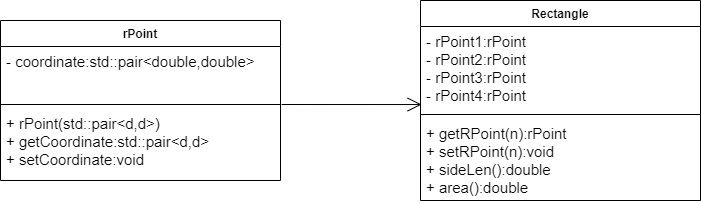

The diagram above was exported from draw.io. Its source (the exported page's mxGraphModel, read from the mxfile embedded in the PNG):
<mxGraphModel dx="1098" dy="828" grid="1" gridSize="10" guides="1" tooltips="1" connect="1" arrows="1" fold="1" page="1" pageScale="1" pageWidth="1169" pageHeight="1654" background="#ffffff" math="0" shadow="0">
  <root>
    <mxCell id="0" />
    <mxCell id="1" parent="0" />
    <mxCell id="qysciyufgWTjmcWgZy7b-1" value="rPoint" style="swimlane;fontStyle=1;align=center;verticalAlign=top;childLayout=stackLayout;horizontal=1;startSize=26;horizontalStack=0;resizeParent=1;resizeParentMax=0;resizeLast=0;collapsible=1;marginBottom=0;whiteSpace=wrap;html=1;" vertex="1" parent="1">
      <mxGeometry x="150" y="210" width="280" height="160" as="geometry">
        <mxRectangle x="200" y="120" width="100" height="30" as="alternateBounds" />
      </mxGeometry>
    </mxCell>
    <mxCell id="qysciyufgWTjmcWgZy7b-2" value="&lt;font style=&quot;font-size: 15px;&quot;&gt;- coordinate:std::pair&amp;lt;double,double&amp;gt;&lt;/font&gt;" style="text;strokeColor=none;fillColor=none;align=left;verticalAlign=top;spacingLeft=4;spacingRight=4;overflow=hidden;rotatable=0;points=[[0,0.5],[1,0.5]];portConstraint=eastwest;whiteSpace=wrap;html=1;" vertex="1" parent="qysciyufgWTjmcWgZy7b-1">
      <mxGeometry y="26" width="280" height="54" as="geometry" />
    </mxCell>
    <mxCell id="qysciyufgWTjmcWgZy7b-3" value="" style="line;strokeWidth=1;fillColor=none;align=left;verticalAlign=middle;spacingTop=-1;spacingLeft=3;spacingRight=3;rotatable=0;labelPosition=right;points=[];portConstraint=eastwest;strokeColor=inherit;" vertex="1" parent="qysciyufgWTjmcWgZy7b-1">
      <mxGeometry y="80" width="280" height="8" as="geometry" />
    </mxCell>
    <mxCell id="qysciyufgWTjmcWgZy7b-4" value="&lt;font style=&quot;font-size: 15px;&quot;&gt;+ rPoint(std::pair&amp;lt;d,d&amp;gt;)&lt;br&gt;+ getCoordinate:std::pair&amp;lt;d,d&amp;gt;&lt;br&gt;+ setCoordinate:void&amp;nbsp;&lt;/font&gt;" style="text;strokeColor=none;fillColor=none;align=left;verticalAlign=top;spacingLeft=4;spacingRight=4;overflow=hidden;rotatable=0;points=[[0,0.5],[1,0.5]];portConstraint=eastwest;whiteSpace=wrap;html=1;" vertex="1" parent="qysciyufgWTjmcWgZy7b-1">
      <mxGeometry y="88" width="280" height="72" as="geometry" />
    </mxCell>
    <mxCell id="qysciyufgWTjmcWgZy7b-9" value="Rectangle" style="swimlane;fontStyle=1;align=center;verticalAlign=top;childLayout=stackLayout;horizontal=1;startSize=26;horizontalStack=0;resizeParent=1;resizeParentMax=0;resizeLast=0;collapsible=1;marginBottom=0;whiteSpace=wrap;html=1;" vertex="1" parent="1">
      <mxGeometry x="570" y="190" width="280" height="200" as="geometry">
        <mxRectangle x="570" y="200" width="100" height="30" as="alternateBounds" />
      </mxGeometry>
    </mxCell>
    <mxCell id="qysciyufgWTjmcWgZy7b-10" value="&lt;font style=&quot;font-size: 15px;&quot;&gt;- rPoint1:rPoint&lt;br&gt;- rPoint2:rPoint&lt;br&gt;- rPoint3:rPoint&lt;br&gt;- rPoint4:rPoint&lt;/font&gt;" style="text;strokeColor=none;fillColor=none;align=left;verticalAlign=top;spacingLeft=4;spacingRight=4;overflow=hidden;rotatable=0;points=[[0,0.5],[1,0.5]];portConstraint=eastwest;whiteSpace=wrap;html=1;" vertex="1" parent="qysciyufgWTjmcWgZy7b-9">
      <mxGeometry y="26" width="280" height="84" as="geometry" />
    </mxCell>
    <mxCell id="qysciyufgWTjmcWgZy7b-11" value="" style="line;strokeWidth=1;fillColor=none;align=left;verticalAlign=middle;spacingTop=-1;spacingLeft=3;spacingRight=3;rotatable=0;labelPosition=right;points=[];portConstraint=eastwest;strokeColor=inherit;" vertex="1" parent="qysciyufgWTjmcWgZy7b-9">
      <mxGeometry y="110" width="280" height="8" as="geometry" />
    </mxCell>
    <mxCell id="qysciyufgWTjmcWgZy7b-12" value="&lt;span style=&quot;font-size: 15px;&quot;&gt;+ getRPoint(n):rPoint&lt;br&gt;+ setRPoint(n):void&lt;br&gt;+ sideLen():double&lt;br&gt;+ area():double&lt;br&gt;&lt;/span&gt;" style="text;strokeColor=none;fillColor=none;align=left;verticalAlign=top;spacingLeft=4;spacingRight=4;overflow=hidden;rotatable=0;points=[[0,0.5],[1,0.5]];portConstraint=eastwest;whiteSpace=wrap;html=1;" vertex="1" parent="qysciyufgWTjmcWgZy7b-9">
      <mxGeometry y="118" width="280" height="82" as="geometry" />
    </mxCell>
    <mxCell id="qysciyufgWTjmcWgZy7b-14" value="" style="endArrow=open;endFill=1;endSize=12;html=1;rounded=0;entryX=0.004;entryY=0.929;entryDx=0;entryDy=0;entryPerimeter=0;exitX=1.004;exitY=0.5;exitDx=0;exitDy=0;exitPerimeter=0;" edge="1" parent="1" source="qysciyufgWTjmcWgZy7b-3" target="qysciyufgWTjmcWgZy7b-10">
      <mxGeometry width="160" relative="1" as="geometry">
        <mxPoint x="430" y="293" as="sourcePoint" />
        <mxPoint x="580" y="300" as="targetPoint" />
      </mxGeometry>
    </mxCell>
  </root>
</mxGraphModel>